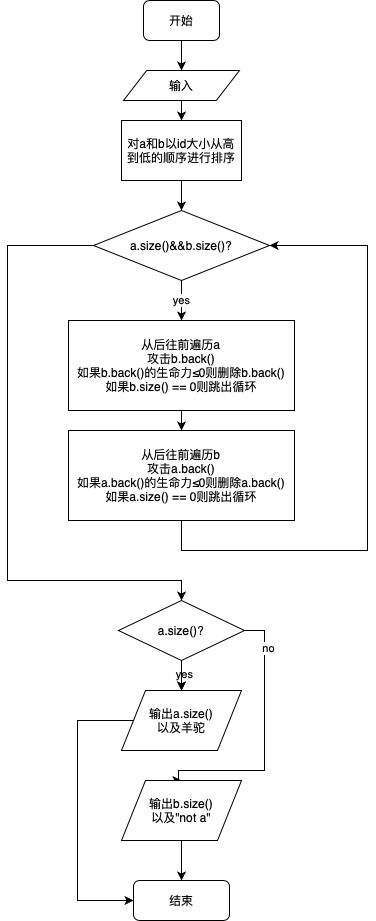

The diagram above was exported from draw.io. Its source (the exported page's mxGraphModel, read from the mxfile embedded in the PNG):
<mxGraphModel dx="1666" dy="842" grid="1" gridSize="10" guides="1" tooltips="1" connect="1" arrows="1" fold="1" page="1" pageScale="1" pageWidth="827" pageHeight="1169" math="0" shadow="0">
  <root>
    <mxCell id="WIyWlLk6GJQsqaUBKTNV-0" />
    <mxCell id="WIyWlLk6GJQsqaUBKTNV-1" parent="WIyWlLk6GJQsqaUBKTNV-0" />
    <mxCell id="kX3xvt2O6bLrQ3lt8MZ7-11" style="edgeStyle=orthogonalEdgeStyle;rounded=0;orthogonalLoop=1;jettySize=auto;html=1;exitX=0.5;exitY=1;exitDx=0;exitDy=0;entryX=0.5;entryY=0;entryDx=0;entryDy=0;" edge="1" parent="WIyWlLk6GJQsqaUBKTNV-1" source="kX3xvt2O6bLrQ3lt8MZ7-1" target="kX3xvt2O6bLrQ3lt8MZ7-3">
      <mxGeometry relative="1" as="geometry" />
    </mxCell>
    <mxCell id="kX3xvt2O6bLrQ3lt8MZ7-1" value="开始" style="rounded=1;whiteSpace=wrap;html=1;" vertex="1" parent="WIyWlLk6GJQsqaUBKTNV-1">
      <mxGeometry x="376" y="90" width="76" height="40" as="geometry" />
    </mxCell>
    <mxCell id="kX3xvt2O6bLrQ3lt8MZ7-13" style="edgeStyle=orthogonalEdgeStyle;rounded=0;orthogonalLoop=1;jettySize=auto;html=1;exitX=0.5;exitY=1;exitDx=0;exitDy=0;entryX=0.5;entryY=0;entryDx=0;entryDy=0;" edge="1" parent="WIyWlLk6GJQsqaUBKTNV-1" source="kX3xvt2O6bLrQ3lt8MZ7-2" target="kX3xvt2O6bLrQ3lt8MZ7-4">
      <mxGeometry relative="1" as="geometry" />
    </mxCell>
    <mxCell id="kX3xvt2O6bLrQ3lt8MZ7-2" value="对a和b以id大小从高到低的顺序进行排序" style="rounded=0;whiteSpace=wrap;html=1;" vertex="1" parent="WIyWlLk6GJQsqaUBKTNV-1">
      <mxGeometry x="354" y="210" width="120" height="60" as="geometry" />
    </mxCell>
    <mxCell id="kX3xvt2O6bLrQ3lt8MZ7-12" style="edgeStyle=orthogonalEdgeStyle;rounded=0;orthogonalLoop=1;jettySize=auto;html=1;exitX=0.5;exitY=1;exitDx=0;exitDy=0;entryX=0.5;entryY=0;entryDx=0;entryDy=0;" edge="1" parent="WIyWlLk6GJQsqaUBKTNV-1" source="kX3xvt2O6bLrQ3lt8MZ7-3" target="kX3xvt2O6bLrQ3lt8MZ7-2">
      <mxGeometry relative="1" as="geometry" />
    </mxCell>
    <mxCell id="kX3xvt2O6bLrQ3lt8MZ7-3" value="输入" style="shape=parallelogram;perimeter=parallelogramPerimeter;whiteSpace=wrap;html=1;" vertex="1" parent="WIyWlLk6GJQsqaUBKTNV-1">
      <mxGeometry x="356" y="160" width="116" height="30" as="geometry" />
    </mxCell>
    <mxCell id="kX3xvt2O6bLrQ3lt8MZ7-8" value="yes" style="edgeStyle=orthogonalEdgeStyle;rounded=0;orthogonalLoop=1;jettySize=auto;html=1;exitX=0.5;exitY=1;exitDx=0;exitDy=0;entryX=0.5;entryY=0;entryDx=0;entryDy=0;" edge="1" parent="WIyWlLk6GJQsqaUBKTNV-1" source="kX3xvt2O6bLrQ3lt8MZ7-4" target="kX3xvt2O6bLrQ3lt8MZ7-6">
      <mxGeometry relative="1" as="geometry" />
    </mxCell>
    <mxCell id="kX3xvt2O6bLrQ3lt8MZ7-16" style="edgeStyle=orthogonalEdgeStyle;rounded=0;orthogonalLoop=1;jettySize=auto;html=1;exitX=0;exitY=0.5;exitDx=0;exitDy=0;entryX=0.5;entryY=0;entryDx=0;entryDy=0;" edge="1" parent="WIyWlLk6GJQsqaUBKTNV-1" source="kX3xvt2O6bLrQ3lt8MZ7-4" target="kX3xvt2O6bLrQ3lt8MZ7-15">
      <mxGeometry relative="1" as="geometry">
        <Array as="points">
          <mxPoint x="240" y="335" />
          <mxPoint x="240" y="670" />
        </Array>
      </mxGeometry>
    </mxCell>
    <mxCell id="kX3xvt2O6bLrQ3lt8MZ7-4" value="a.size()&amp;amp;&amp;amp;b.size()?" style="rhombus;whiteSpace=wrap;html=1;" vertex="1" parent="WIyWlLk6GJQsqaUBKTNV-1">
      <mxGeometry x="326" y="300" width="176" height="70" as="geometry" />
    </mxCell>
    <mxCell id="kX3xvt2O6bLrQ3lt8MZ7-9" style="edgeStyle=orthogonalEdgeStyle;rounded=0;orthogonalLoop=1;jettySize=auto;html=1;exitX=0.5;exitY=1;exitDx=0;exitDy=0;entryX=0.5;entryY=0;entryDx=0;entryDy=0;" edge="1" parent="WIyWlLk6GJQsqaUBKTNV-1" source="kX3xvt2O6bLrQ3lt8MZ7-6" target="kX3xvt2O6bLrQ3lt8MZ7-7">
      <mxGeometry relative="1" as="geometry" />
    </mxCell>
    <mxCell id="kX3xvt2O6bLrQ3lt8MZ7-6" value="从后往前遍历a&lt;br&gt;攻击b.back()&lt;br&gt;如果b.back()的生命力≤0则删除b.back()&lt;br&gt;如果b.size() == 0则跳出循环" style="rounded=0;whiteSpace=wrap;html=1;" vertex="1" parent="WIyWlLk6GJQsqaUBKTNV-1">
      <mxGeometry x="301" y="410" width="226" height="90" as="geometry" />
    </mxCell>
    <mxCell id="kX3xvt2O6bLrQ3lt8MZ7-10" style="edgeStyle=orthogonalEdgeStyle;rounded=0;orthogonalLoop=1;jettySize=auto;html=1;exitX=0.5;exitY=1;exitDx=0;exitDy=0;entryX=1;entryY=0.5;entryDx=0;entryDy=0;" edge="1" parent="WIyWlLk6GJQsqaUBKTNV-1" source="kX3xvt2O6bLrQ3lt8MZ7-7" target="kX3xvt2O6bLrQ3lt8MZ7-4">
      <mxGeometry relative="1" as="geometry">
        <Array as="points">
          <mxPoint x="414" y="640" />
          <mxPoint x="600" y="640" />
          <mxPoint x="600" y="335" />
        </Array>
      </mxGeometry>
    </mxCell>
    <mxCell id="kX3xvt2O6bLrQ3lt8MZ7-7" value="从后往前遍历b&lt;br&gt;攻击a.back()&lt;br&gt;如果a.back()的生命力≤0则删除a.back()&lt;br&gt;如果a.size() == 0则跳出循环" style="rounded=0;whiteSpace=wrap;html=1;" vertex="1" parent="WIyWlLk6GJQsqaUBKTNV-1">
      <mxGeometry x="301" y="520" width="226" height="90" as="geometry" />
    </mxCell>
    <mxCell id="kX3xvt2O6bLrQ3lt8MZ7-21" style="edgeStyle=orthogonalEdgeStyle;rounded=0;orthogonalLoop=1;jettySize=auto;html=1;exitX=0.5;exitY=1;exitDx=0;exitDy=0;" edge="1" parent="WIyWlLk6GJQsqaUBKTNV-1" source="kX3xvt2O6bLrQ3lt8MZ7-15" target="kX3xvt2O6bLrQ3lt8MZ7-20">
      <mxGeometry relative="1" as="geometry" />
    </mxCell>
    <mxCell id="kX3xvt2O6bLrQ3lt8MZ7-22" value="yes" style="edgeLabel;html=1;align=center;verticalAlign=middle;resizable=0;points=[];" vertex="1" connectable="0" parent="kX3xvt2O6bLrQ3lt8MZ7-21">
      <mxGeometry x="0.32" y="2" relative="1" as="geometry">
        <mxPoint as="offset" />
      </mxGeometry>
    </mxCell>
    <mxCell id="kX3xvt2O6bLrQ3lt8MZ7-23" value="" style="edgeStyle=orthogonalEdgeStyle;rounded=0;orthogonalLoop=1;jettySize=auto;html=1;" edge="1" parent="WIyWlLk6GJQsqaUBKTNV-1" source="kX3xvt2O6bLrQ3lt8MZ7-15" target="kX3xvt2O6bLrQ3lt8MZ7-20">
      <mxGeometry relative="1" as="geometry" />
    </mxCell>
    <mxCell id="kX3xvt2O6bLrQ3lt8MZ7-27" style="edgeStyle=orthogonalEdgeStyle;rounded=0;orthogonalLoop=1;jettySize=auto;html=1;exitX=1;exitY=0.5;exitDx=0;exitDy=0;entryX=0.5;entryY=0;entryDx=0;entryDy=0;" edge="1" parent="WIyWlLk6GJQsqaUBKTNV-1" source="kX3xvt2O6bLrQ3lt8MZ7-15" target="kX3xvt2O6bLrQ3lt8MZ7-25">
      <mxGeometry relative="1" as="geometry">
        <Array as="points">
          <mxPoint x="497" y="720" />
          <mxPoint x="497" y="860" />
          <mxPoint x="411" y="860" />
        </Array>
      </mxGeometry>
    </mxCell>
    <mxCell id="kX3xvt2O6bLrQ3lt8MZ7-28" value="no" style="edgeLabel;html=1;align=center;verticalAlign=middle;resizable=0;points=[];" vertex="1" connectable="0" parent="kX3xvt2O6bLrQ3lt8MZ7-27">
      <mxGeometry x="-0.8456" y="-17" relative="1" as="geometry">
        <mxPoint x="20" y="17" as="offset" />
      </mxGeometry>
    </mxCell>
    <mxCell id="kX3xvt2O6bLrQ3lt8MZ7-15" value="a.size()?" style="rhombus;whiteSpace=wrap;html=1;" vertex="1" parent="WIyWlLk6GJQsqaUBKTNV-1">
      <mxGeometry x="351" y="690" width="126" height="60" as="geometry" />
    </mxCell>
    <mxCell id="kX3xvt2O6bLrQ3lt8MZ7-31" style="edgeStyle=orthogonalEdgeStyle;rounded=0;orthogonalLoop=1;jettySize=auto;html=1;exitX=0;exitY=0.5;exitDx=0;exitDy=0;entryX=0;entryY=0.5;entryDx=0;entryDy=0;" edge="1" parent="WIyWlLk6GJQsqaUBKTNV-1" source="kX3xvt2O6bLrQ3lt8MZ7-20" target="kX3xvt2O6bLrQ3lt8MZ7-29">
      <mxGeometry relative="1" as="geometry">
        <Array as="points">
          <mxPoint x="310" y="810" />
          <mxPoint x="310" y="990" />
        </Array>
      </mxGeometry>
    </mxCell>
    <mxCell id="kX3xvt2O6bLrQ3lt8MZ7-20" value="输出a.size()&lt;br&gt;以及羊驼" style="shape=parallelogram;perimeter=parallelogramPerimeter;whiteSpace=wrap;html=1;" vertex="1" parent="WIyWlLk6GJQsqaUBKTNV-1">
      <mxGeometry x="354" y="780" width="120" height="60" as="geometry" />
    </mxCell>
    <mxCell id="kX3xvt2O6bLrQ3lt8MZ7-30" style="edgeStyle=orthogonalEdgeStyle;rounded=0;orthogonalLoop=1;jettySize=auto;html=1;exitX=0.5;exitY=1;exitDx=0;exitDy=0;entryX=0.5;entryY=0;entryDx=0;entryDy=0;" edge="1" parent="WIyWlLk6GJQsqaUBKTNV-1" source="kX3xvt2O6bLrQ3lt8MZ7-25" target="kX3xvt2O6bLrQ3lt8MZ7-29">
      <mxGeometry relative="1" as="geometry" />
    </mxCell>
    <mxCell id="kX3xvt2O6bLrQ3lt8MZ7-25" value="输出b.size()&lt;br&gt;以及&quot;not a&quot;" style="shape=parallelogram;perimeter=parallelogramPerimeter;whiteSpace=wrap;html=1;" vertex="1" parent="WIyWlLk6GJQsqaUBKTNV-1">
      <mxGeometry x="354" y="870" width="120" height="60" as="geometry" />
    </mxCell>
    <mxCell id="kX3xvt2O6bLrQ3lt8MZ7-29" value="结束" style="rounded=1;whiteSpace=wrap;html=1;" vertex="1" parent="WIyWlLk6GJQsqaUBKTNV-1">
      <mxGeometry x="366" y="970" width="96" height="40" as="geometry" />
    </mxCell>
  </root>
</mxGraphModel>